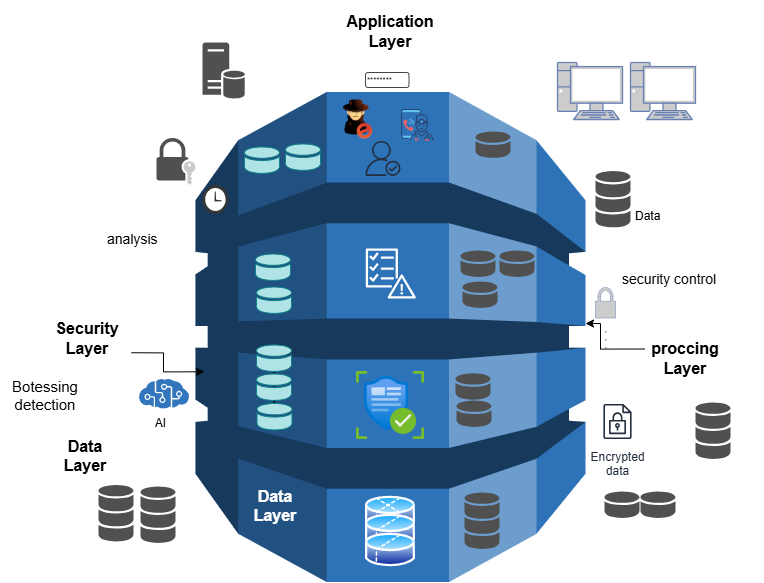

The diagram above was exported from draw.io. Its source (the exported page's mxGraphModel, read from the mxfile embedded in the PNG):
<mxGraphModel dx="2399" dy="3172" grid="1" gridSize="10" guides="1" tooltips="1" connect="1" arrows="1" fold="1" page="1" pageScale="1" pageWidth="827" pageHeight="1169" math="0" shadow="0">
  <root>
    <mxCell id="0" />
    <mxCell id="1" parent="0" />
    <mxCell id="OclG0_G206DJuCLyiY43-2" value="" style="outlineConnect=0;dashed=0;verticalLabelPosition=bottom;verticalAlign=top;align=center;html=1;shape=mxgraph.aws3.dynamo_db;fillColor=#2E73B8;gradientColor=none;" parent="1" vertex="1">
      <mxGeometry x="160" y="-1620.5" width="390" height="490" as="geometry" />
    </mxCell>
    <mxCell id="OclG0_G206DJuCLyiY43-17" value="" style="image;aspect=fixed;perimeter=ellipsePerimeter;html=1;align=center;shadow=0;dashed=0;spacingTop=3;image=img/lib/active_directory/database_partition_4.svg;" parent="1" vertex="1">
      <mxGeometry x="330" y="-1218" width="50" height="37" as="geometry" />
    </mxCell>
    <mxCell id="OclG0_G206DJuCLyiY43-18" value="" style="image;aspect=fixed;perimeter=ellipsePerimeter;html=1;align=center;shadow=0;dashed=0;spacingTop=3;image=img/lib/active_directory/database_partition_2.svg;" parent="1" vertex="1">
      <mxGeometry x="330" y="-1200" width="50" height="37" as="geometry" />
    </mxCell>
    <mxCell id="OclG0_G206DJuCLyiY43-19" value="" style="image;aspect=fixed;perimeter=ellipsePerimeter;html=1;align=center;shadow=0;dashed=0;spacingTop=3;image=img/lib/active_directory/database_partition_2.svg;" parent="1" vertex="1">
      <mxGeometry x="330" y="-1181" width="50" height="37" as="geometry" />
    </mxCell>
    <mxCell id="OclG0_G206DJuCLyiY43-31" value="" style="image;aspect=fixed;html=1;points=[];align=center;fontSize=12;image=img/lib/azure2/ai_machine_learning/Content_Safety.svg;" parent="1" vertex="1">
      <mxGeometry x="321" y="-1341" width="68" height="68" as="geometry" />
    </mxCell>
    <mxCell id="OclG0_G206DJuCLyiY43-32" value="" style="image;sketch=0;aspect=fixed;html=1;points=[];align=center;fontSize=12;image=img/lib/mscae/Cognitive_Services.svg;" parent="1" vertex="1">
      <mxGeometry x="104" y="-1333.25" width="50" height="30" as="geometry" />
    </mxCell>
    <mxCell id="OclG0_G206DJuCLyiY43-36" value="" style="sketch=0;shadow=0;dashed=0;html=1;strokeColor=none;fillColor=#505050;labelPosition=center;verticalLabelPosition=bottom;verticalAlign=top;outlineConnect=0;align=center;shape=mxgraph.office.databases.database_mini_3;" parent="1" vertex="1">
      <mxGeometry x="105" y="-1226" width="35" height="57" as="geometry" />
    </mxCell>
    <mxCell id="OclG0_G206DJuCLyiY43-40" value="" style="sketch=0;pointerEvents=1;shadow=0;dashed=0;html=1;strokeColor=none;fillColor=#505050;labelPosition=center;verticalLabelPosition=bottom;verticalAlign=top;outlineConnect=0;align=center;shape=mxgraph.office.servers.database_server;" parent="1" vertex="1">
      <mxGeometry x="167" y="-1670" width="43" height="56" as="geometry" />
    </mxCell>
    <mxCell id="OclG0_G206DJuCLyiY43-41" value="" style="sketch=0;shadow=0;dashed=0;html=1;strokeColor=none;fillColor=#505050;labelPosition=center;verticalLabelPosition=bottom;verticalAlign=top;outlineConnect=0;align=center;shape=mxgraph.office.databases.database_mini_3;" parent="1" vertex="1">
      <mxGeometry x="560" y="-1541.55" width="35" height="57" as="geometry" />
    </mxCell>
    <mxCell id="OclG0_G206DJuCLyiY43-45" value="&lt;hr&gt;&lt;hr&gt;&lt;hr&gt;" style="fontColor=#0066CC;verticalAlign=top;verticalLabelPosition=bottom;labelPosition=center;align=center;html=1;outlineConnect=0;fillColor=#CCCCCC;strokeColor=#6881B3;gradientColor=none;gradientDirection=north;strokeWidth=2;shape=mxgraph.networks.secured;" parent="1" vertex="1">
      <mxGeometry x="560" y="-1425" width="20" height="30.5" as="geometry" />
    </mxCell>
    <mxCell id="OclG0_G206DJuCLyiY43-51" value="&lt;b&gt;&lt;font style=&quot;font-size: 16px; color: rgb(255, 255, 255);&quot;&gt;Data Layer&lt;/font&gt;&lt;/b&gt;&lt;div&gt;&lt;br&gt;&lt;/div&gt;" style="whiteSpace=wrap;html=1;rounded=0;glass=0;shadow=0;opacity=0;strokeWidth=3;" parent="1" vertex="1">
      <mxGeometry x="200" y="-1229" width="80" height="59" as="geometry" />
    </mxCell>
    <mxCell id="OclG0_G206DJuCLyiY43-53" value="" style="sketch=0;outlineConnect=0;dashed=0;verticalLabelPosition=bottom;verticalAlign=top;align=center;html=1;fontSize=12;fontStyle=0;aspect=fixed;pointerEvents=1;shape=mxgraph.aws4.checklist_fault_tolerant;" parent="1" vertex="1">
      <mxGeometry x="330" y="-1464" width="50.65" height="50" as="geometry" />
    </mxCell>
    <mxCell id="OclG0_G206DJuCLyiY43-58" value="" style="sketch=0;shadow=0;dashed=0;html=1;strokeColor=none;fillColor=#505050;labelPosition=center;verticalLabelPosition=bottom;verticalAlign=top;outlineConnect=0;align=center;shape=mxgraph.office.databases.database_mini_1;" parent="1" vertex="1">
      <mxGeometry x="569" y="-1221" width="35" height="27" as="geometry" />
    </mxCell>
    <mxCell id="OclG0_G206DJuCLyiY43-59" value="" style="sketch=0;shadow=0;dashed=0;html=1;strokeColor=none;fillColor=#505050;labelPosition=center;verticalLabelPosition=bottom;verticalAlign=top;outlineConnect=0;align=center;shape=mxgraph.office.databases.database_mini_1;" parent="1" vertex="1">
      <mxGeometry x="605" y="-1221" width="35" height="27" as="geometry" />
    </mxCell>
    <mxCell id="OclG0_G206DJuCLyiY43-61" value="" style="fontColor=#0066CC;verticalAlign=top;verticalLabelPosition=bottom;labelPosition=center;align=center;html=1;outlineConnect=0;fillColor=#CCCCCC;strokeColor=#6881B3;gradientColor=none;gradientDirection=north;strokeWidth=2;shape=mxgraph.networks.pc;" parent="1" vertex="1">
      <mxGeometry x="522" y="-1650" width="65" height="57" as="geometry" />
    </mxCell>
    <mxCell id="OclG0_G206DJuCLyiY43-63" value="" style="fontColor=#0066CC;verticalAlign=top;verticalLabelPosition=bottom;labelPosition=center;align=center;html=1;outlineConnect=0;fillColor=#CCCCCC;strokeColor=#6881B3;gradientColor=none;gradientDirection=north;strokeWidth=2;shape=mxgraph.networks.pc;" parent="1" vertex="1">
      <mxGeometry x="595" y="-1650" width="65" height="57" as="geometry" />
    </mxCell>
    <mxCell id="OclG0_G206DJuCLyiY43-64" value="" style="sketch=0;shadow=0;dashed=0;html=1;strokeColor=none;fillColor=#505050;labelPosition=center;verticalLabelPosition=bottom;verticalAlign=top;outlineConnect=0;align=center;shape=mxgraph.office.databases.database_mini_1;" parent="1" vertex="1">
      <mxGeometry x="440" y="-1581.05" width="35" height="27" as="geometry" />
    </mxCell>
    <mxCell id="OclG0_G206DJuCLyiY43-66" value="" style="sketch=0;shadow=0;dashed=0;html=1;strokeColor=none;fillColor=#505050;labelPosition=center;verticalLabelPosition=bottom;verticalAlign=top;outlineConnect=0;align=center;shape=mxgraph.office.databases.database_mini_3;" parent="1" vertex="1">
      <mxGeometry x="660" y="-1310" width="35" height="57" as="geometry" />
    </mxCell>
    <mxCell id="OclG0_G206DJuCLyiY43-67" value="" style="sketch=0;shadow=0;dashed=0;html=1;strokeColor=none;fillColor=#505050;labelPosition=center;verticalLabelPosition=bottom;verticalAlign=top;outlineConnect=0;align=center;shape=mxgraph.office.databases.database_mini_3;" parent="1" vertex="1">
      <mxGeometry x="63" y="-1227.5" width="35" height="57" as="geometry" />
    </mxCell>
    <mxCell id="OclG0_G206DJuCLyiY43-70" value="" style="sketch=0;shadow=0;dashed=0;html=1;strokeColor=none;fillColor=#505050;labelPosition=center;verticalLabelPosition=bottom;verticalAlign=top;outlineConnect=0;align=center;shape=mxgraph.office.databases.database_mini_1;" parent="1" vertex="1">
      <mxGeometry x="425" y="-1462" width="35" height="27" as="geometry" />
    </mxCell>
    <mxCell id="OclG0_G206DJuCLyiY43-71" value="" style="sketch=0;shadow=0;dashed=0;html=1;strokeColor=none;fillColor=#505050;labelPosition=center;verticalLabelPosition=bottom;verticalAlign=top;outlineConnect=0;align=center;shape=mxgraph.office.databases.database_mini_1;" parent="1" vertex="1">
      <mxGeometry x="464" y="-1462" width="35" height="27" as="geometry" />
    </mxCell>
    <mxCell id="OclG0_G206DJuCLyiY43-72" value="" style="sketch=0;shadow=0;dashed=0;html=1;strokeColor=none;fillColor=#505050;labelPosition=center;verticalLabelPosition=bottom;verticalAlign=top;outlineConnect=0;align=center;shape=mxgraph.office.databases.database_mini_1;" parent="1" vertex="1">
      <mxGeometry x="427" y="-1431" width="35" height="27" as="geometry" />
    </mxCell>
    <mxCell id="OclG0_G206DJuCLyiY43-73" value="" style="sketch=0;shadow=0;dashed=0;html=1;labelPosition=center;verticalLabelPosition=bottom;verticalAlign=top;outlineConnect=0;align=center;shape=mxgraph.office.databases.database_mini_1;fillColor=#b0e3e6;strokeColor=#0e8088;" parent="1" vertex="1">
      <mxGeometry x="220" y="-1458.5" width="35" height="27" as="geometry" />
    </mxCell>
    <mxCell id="OclG0_G206DJuCLyiY43-74" value="" style="sketch=0;shadow=0;dashed=0;html=1;labelPosition=center;verticalLabelPosition=bottom;verticalAlign=top;outlineConnect=0;align=center;shape=mxgraph.office.databases.database_mini_1;fillColor=#b0e3e6;strokeColor=#0e8088;" parent="1" vertex="1">
      <mxGeometry x="221" y="-1425.5" width="35" height="27" as="geometry" />
    </mxCell>
    <mxCell id="OclG0_G206DJuCLyiY43-75" value="" style="sketch=0;shadow=0;dashed=0;html=1;strokeColor=none;fillColor=#505050;labelPosition=center;verticalLabelPosition=bottom;verticalAlign=top;outlineConnect=0;align=center;shape=mxgraph.office.databases.database_mini_1;" parent="1" vertex="1">
      <mxGeometry x="420" y="-1339.25" width="35" height="27" as="geometry" />
    </mxCell>
    <mxCell id="OclG0_G206DJuCLyiY43-76" value="" style="sketch=0;shadow=0;dashed=0;html=1;strokeColor=none;fillColor=#505050;labelPosition=center;verticalLabelPosition=bottom;verticalAlign=top;outlineConnect=0;align=center;shape=mxgraph.office.databases.database_mini_1;" parent="1" vertex="1">
      <mxGeometry x="421" y="-1312" width="35" height="27" as="geometry" />
    </mxCell>
    <mxCell id="OclG0_G206DJuCLyiY43-77" value="" style="sketch=0;shadow=0;dashed=0;html=1;strokeColor=none;fillColor=#505050;labelPosition=center;verticalLabelPosition=bottom;verticalAlign=top;outlineConnect=0;align=center;shape=mxgraph.office.databases.database_mini_3;" parent="1" vertex="1">
      <mxGeometry x="429" y="-1220" width="35" height="57" as="geometry" />
    </mxCell>
    <mxCell id="OclG0_G206DJuCLyiY43-78" value="&lt;b&gt;&lt;font style=&quot;font-size: 16px;&quot;&gt;Data Layer&lt;/font&gt;&lt;/b&gt;&lt;div&gt;&lt;br&gt;&lt;/div&gt;" style="whiteSpace=wrap;html=1;rounded=0;glass=0;shadow=0;opacity=0;strokeWidth=3;strokeColor=#272727;" parent="1" vertex="1">
      <mxGeometry x="10" y="-1279" width="80" height="59" as="geometry" />
    </mxCell>
    <mxCell id="OclG0_G206DJuCLyiY43-80" value="&lt;font style=&quot;font-size: 16px;&quot;&gt;&lt;b&gt;Application Layer&lt;/b&gt;&lt;/font&gt;" style="whiteSpace=wrap;html=1;rounded=0;glass=0;shadow=0;opacity=0;strokeWidth=3;strokeColor=#272727;" parent="1" vertex="1">
      <mxGeometry x="311" y="-1711" width="88" height="59" as="geometry" />
    </mxCell>
    <mxCell id="OclG0_G206DJuCLyiY43-93" style="edgeStyle=orthogonalEdgeStyle;rounded=0;orthogonalLoop=1;jettySize=auto;html=1;exitX=0;exitY=0.5;exitDx=0;exitDy=0;" parent="1" edge="1">
      <mxGeometry relative="1" as="geometry">
        <mxPoint x="609" y="-1363.5" as="sourcePoint" />
        <mxPoint x="550" y="-1389" as="targetPoint" />
        <Array as="points">
          <mxPoint x="565" y="-1364" />
          <mxPoint x="565" y="-1389" />
        </Array>
      </mxGeometry>
    </mxCell>
    <mxCell id="OclG0_G206DJuCLyiY43-90" value="&lt;div&gt;&lt;span style=&quot;font-size: 16px;&quot;&gt;&lt;b&gt;proccing Layer&lt;/b&gt;&lt;/span&gt;&lt;/div&gt;" style="whiteSpace=wrap;html=1;rounded=0;glass=0;shadow=0;opacity=0;strokeWidth=3;strokeColor=#272727;" parent="1" vertex="1">
      <mxGeometry x="606" y="-1384" width="88" height="59" as="geometry" />
    </mxCell>
    <mxCell id="OclG0_G206DJuCLyiY43-91" value="&lt;font style=&quot;font-size: 16px;&quot;&gt;&lt;b&gt;Security Layer&lt;/b&gt;&lt;/font&gt;" style="whiteSpace=wrap;html=1;rounded=0;glass=0;shadow=0;opacity=0;strokeWidth=3;strokeColor=#272727;" parent="1" vertex="1">
      <mxGeometry x="8" y="-1404" width="88" height="59" as="geometry" />
    </mxCell>
    <mxCell id="OclG0_G206DJuCLyiY43-95" value="&lt;font style=&quot;font-size: 14px;&quot;&gt;security control&lt;/font&gt;" style="text;whiteSpace=wrap;html=1;" parent="1" vertex="1">
      <mxGeometry x="585" y="-1448.5" width="130" height="40" as="geometry" />
    </mxCell>
    <mxCell id="OclG0_G206DJuCLyiY43-97" value="" style="sketch=0;shadow=0;dashed=0;html=1;labelPosition=center;verticalLabelPosition=bottom;verticalAlign=top;outlineConnect=0;align=center;shape=mxgraph.office.databases.database_mini_1;fillColor=#b0e3e6;strokeColor=#0e8088;" parent="1" vertex="1">
      <mxGeometry x="221.5" y="-1309" width="35" height="27" as="geometry" />
    </mxCell>
    <mxCell id="OclG0_G206DJuCLyiY43-98" value="" style="sketch=0;shadow=0;dashed=0;html=1;labelPosition=center;verticalLabelPosition=bottom;verticalAlign=top;outlineConnect=0;align=center;shape=mxgraph.office.databases.database_mini_1;fillColor=#b0e3e6;strokeColor=#0e8088;" parent="1" vertex="1">
      <mxGeometry x="209" y="-1565.55" width="35" height="27" as="geometry" />
    </mxCell>
    <mxCell id="OclG0_G206DJuCLyiY43-99" value="" style="sketch=0;shadow=0;dashed=0;html=1;labelPosition=center;verticalLabelPosition=bottom;verticalAlign=top;outlineConnect=0;align=center;shape=mxgraph.office.databases.database_mini_1;fillColor=#b0e3e6;strokeColor=#0e8088;" parent="1" vertex="1">
      <mxGeometry x="250" y="-1568.55" width="35" height="27" as="geometry" />
    </mxCell>
    <mxCell id="OclG0_G206DJuCLyiY43-102" value="" style="edgeStyle=orthogonalEdgeStyle;rounded=0;orthogonalLoop=1;jettySize=auto;html=1;" parent="1" source="OclG0_G206DJuCLyiY43-100" target="OclG0_G206DJuCLyiY43-97" edge="1">
      <mxGeometry relative="1" as="geometry" />
    </mxCell>
    <mxCell id="OclG0_G206DJuCLyiY43-100" value="" style="sketch=0;shadow=0;dashed=0;html=1;labelPosition=center;verticalLabelPosition=bottom;verticalAlign=top;outlineConnect=0;align=center;shape=mxgraph.office.databases.database_mini_1;fillColor=#b0e3e6;strokeColor=#0e8088;" parent="1" vertex="1">
      <mxGeometry x="221" y="-1367.5" width="35" height="27" as="geometry" />
    </mxCell>
    <mxCell id="OclG0_G206DJuCLyiY43-101" value="" style="sketch=0;shadow=0;dashed=0;html=1;labelPosition=center;verticalLabelPosition=bottom;verticalAlign=top;outlineConnect=0;align=center;shape=mxgraph.office.databases.database_mini_1;fillColor=#b0e3e6;strokeColor=#0e8088;" parent="1" vertex="1">
      <mxGeometry x="221" y="-1338.5" width="35" height="27" as="geometry" />
    </mxCell>
    <mxCell id="OclG0_G206DJuCLyiY43-103" value="&lt;font style=&quot;font-size: 15px;&quot;&gt;Botessing detection&lt;/font&gt;" style="whiteSpace=wrap;html=1;rounded=0;glass=0;shadow=0;opacity=0;strokeWidth=3;strokeColor=#272727;" parent="1" vertex="1">
      <mxGeometry x="-34" y="-1347" width="88" height="59" as="geometry" />
    </mxCell>
    <mxCell id="OclG0_G206DJuCLyiY43-105" value="analysis" style="text;whiteSpace=wrap;fontSize=14;" parent="1" vertex="1">
      <mxGeometry x="70" y="-1488.5" width="140" height="40" as="geometry" />
    </mxCell>
    <mxCell id="L0oAk0m_tfYHOx3mh8SG-2" value="" style="shadow=0;dashed=0;html=1;strokeColor=none;fillColor=light-dark(#343637, #3d83b7);labelPosition=center;verticalLabelPosition=bottom;verticalAlign=top;align=center;outlineConnect=0;shape=mxgraph.veeam.time;" parent="1" vertex="1">
      <mxGeometry x="167" y="-1527.58" width="25.8" height="29.05" as="geometry" />
    </mxCell>
    <mxCell id="L0oAk0m_tfYHOx3mh8SG-4" value="&lt;span style=&quot;color: rgb(0, 0, 0); font-family: Helvetica; font-style: normal; font-variant-ligatures: normal; font-variant-caps: normal; font-weight: 400; letter-spacing: normal; orphans: 2; text-align: left; text-indent: 0px; text-transform: none; widows: 2; word-spacing: 0px; -webkit-text-stroke-width: 0px; white-space: normal; background-color: rgb(251, 251, 251); text-decoration-thickness: initial; text-decoration-style: initial; text-decoration-color: initial; float: none; display: inline !important;&quot;&gt;&lt;font&gt;Data&lt;/font&gt;&lt;/span&gt;" style="text;whiteSpace=wrap;html=1;" parent="1" vertex="1">
      <mxGeometry x="598" y="-1510" width="130" height="40" as="geometry" />
    </mxCell>
    <mxCell id="krZ4uK-fICl9TjENvfDw-1" value="" style="shape=image;html=1;verticalAlign=top;verticalLabelPosition=bottom;labelBackgroundColor=#ffffff;imageAspect=0;aspect=fixed;image=https://cdn2.iconfinder.com/data/icons/woothemes/PNG/intruder.png" parent="1" vertex="1">
      <mxGeometry x="300" y="-1614" width="42" height="42" as="geometry" />
    </mxCell>
    <mxCell id="krZ4uK-fICl9TjENvfDw-2" value="" style="shape=image;html=1;verticalAlign=top;verticalLabelPosition=bottom;labelBackgroundColor=#ffffff;imageAspect=0;aspect=fixed;image=https://cdn2.iconfinder.com/data/icons/coronavirus-innovicons-color/128/call-doctor-coronavirus-smartphone-128.png" parent="1" vertex="1">
      <mxGeometry x="365" y="-1604" width="34" height="34" as="geometry" />
    </mxCell>
    <mxCell id="krZ4uK-fICl9TjENvfDw-4" value="AI" style="text;html=1;align=center;verticalAlign=middle;resizable=0;points=[];autosize=1;strokeColor=none;fillColor=none;" parent="1" vertex="1">
      <mxGeometry x="110" y="-1304" width="30" height="30" as="geometry" />
    </mxCell>
    <mxCell id="krZ4uK-fICl9TjENvfDw-11" value="" style="sketch=0;pointerEvents=1;shadow=0;dashed=0;html=1;strokeColor=none;fillColor=#505050;labelPosition=center;verticalLabelPosition=bottom;verticalAlign=top;outlineConnect=0;align=center;shape=mxgraph.office.security.lock_with_key_security_ghosted;" parent="1" vertex="1">
      <mxGeometry x="121" y="-1574.58" width="39" height="47" as="geometry" />
    </mxCell>
    <mxCell id="krZ4uK-fICl9TjENvfDw-13" value="Encrypted&#10;data" style="sketch=0;outlineConnect=0;fontColor=#232F3E;gradientColor=none;strokeColor=#232F3E;fillColor=#ffffff;dashed=0;verticalLabelPosition=bottom;verticalAlign=top;align=center;html=1;fontSize=12;fontStyle=0;aspect=fixed;shape=mxgraph.aws4.resourceIcon;resIcon=mxgraph.aws4.encrypted_data;" parent="1" vertex="1">
      <mxGeometry x="560" y="-1313" width="44" height="44" as="geometry" />
    </mxCell>
    <mxCell id="krZ4uK-fICl9TjENvfDw-14" value="" style="sketch=0;outlineConnect=0;fontColor=#232F3E;gradientColor=none;fillColor=#232F3D;strokeColor=none;dashed=0;verticalLabelPosition=bottom;verticalAlign=top;align=center;html=1;fontSize=12;fontStyle=0;aspect=fixed;pointerEvents=1;shape=mxgraph.aws4.authenticated_user;" parent="1" vertex="1">
      <mxGeometry x="330" y="-1571.58" width="35" height="35" as="geometry" />
    </mxCell>
    <mxCell id="krZ4uK-fICl9TjENvfDw-15" value="********" style="strokeWidth=1;html=1;shadow=0;dashed=0;shape=mxgraph.ios.iTextInput;strokeColor=#444444;align=left;buttonText=;fontSize=8;whiteSpace=wrap;" parent="1" vertex="1">
      <mxGeometry x="330" y="-1640" width="43.5" height="15" as="geometry" />
    </mxCell>
    <mxCell id="NImoOw_BAG1xYeo-eZ0E-4" style="edgeStyle=orthogonalEdgeStyle;rounded=0;orthogonalLoop=1;jettySize=auto;html=1;exitX=1;exitY=0.75;exitDx=0;exitDy=0;entryX=0.023;entryY=0.571;entryDx=0;entryDy=0;entryPerimeter=0;" edge="1" parent="1" source="OclG0_G206DJuCLyiY43-91" target="OclG0_G206DJuCLyiY43-2">
      <mxGeometry relative="1" as="geometry" />
    </mxCell>
  </root>
</mxGraphModel>